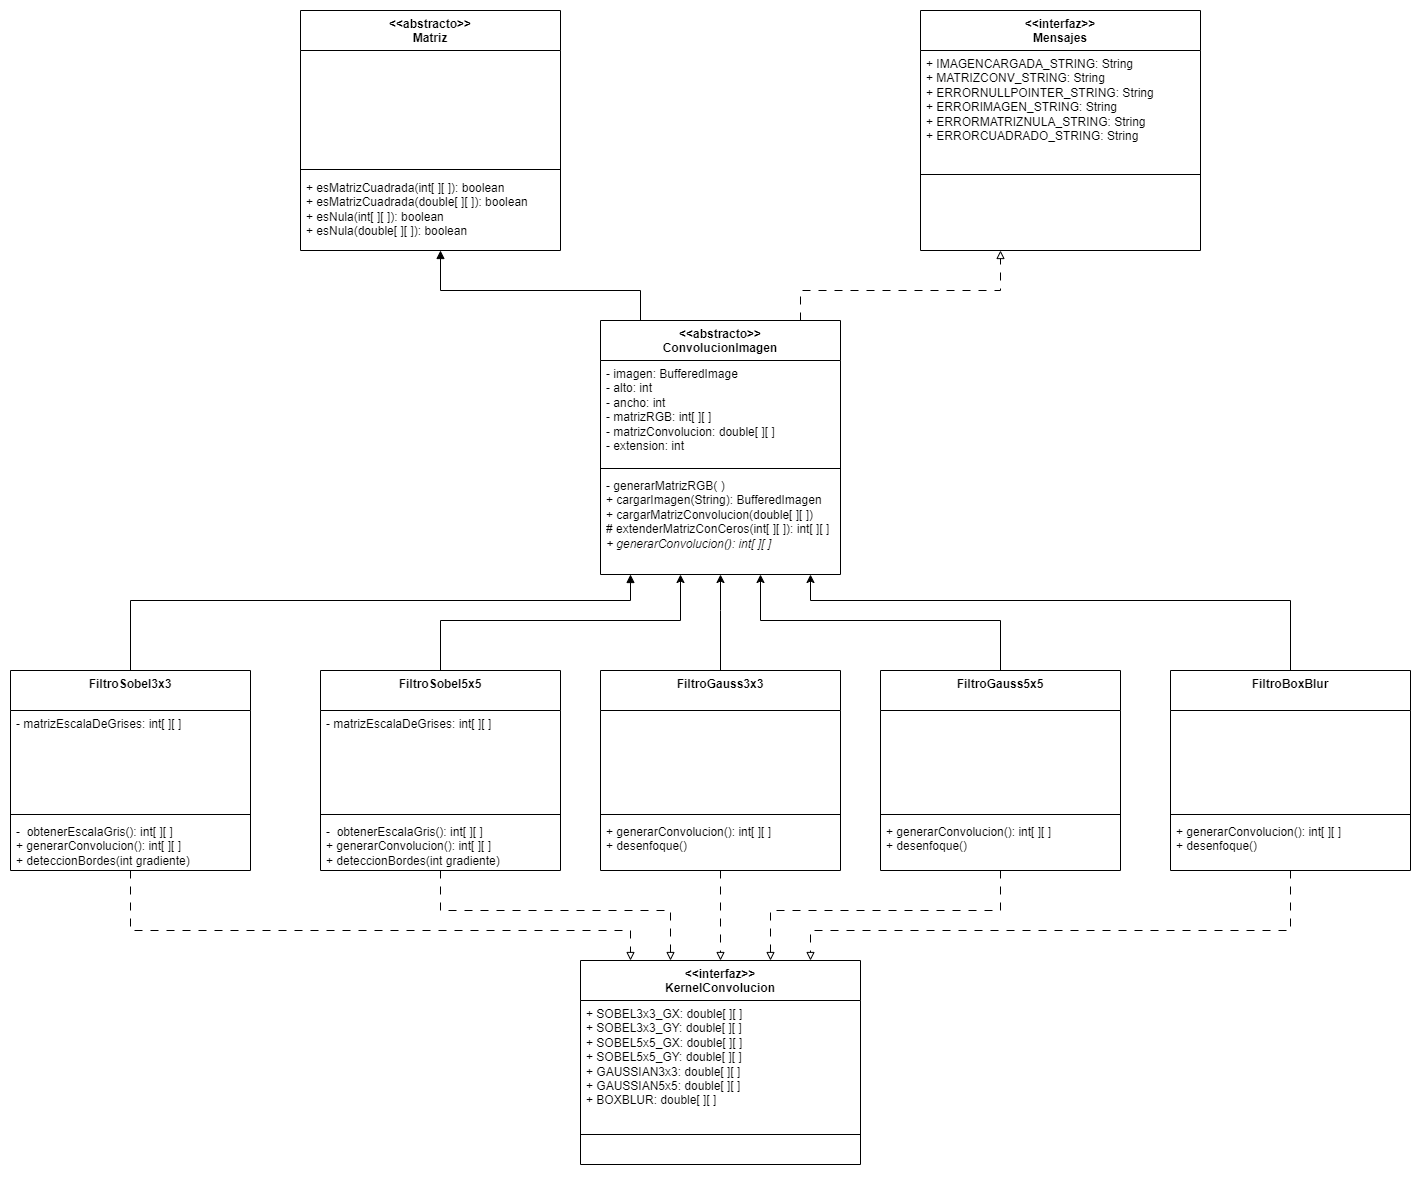

The diagram above was exported from draw.io. Its source (the exported page's mxGraphModel, read from the mxfile embedded in the PNG):
<mxGraphModel dx="1195" dy="672" grid="1" gridSize="10" guides="1" tooltips="1" connect="1" arrows="1" fold="1" page="1" pageScale="1" pageWidth="4681" pageHeight="3300" background="none" math="0" shadow="0">
  <root>
    <mxCell id="0" />
    <mxCell id="1" parent="0" />
    <mxCell id="7HA__nfRHCPbo_zC1imu-49" value="" style="edgeStyle=orthogonalEdgeStyle;rounded=0;orthogonalLoop=1;jettySize=auto;html=1;endArrow=none;endFill=0;startArrow=block;startFill=1;" parent="1" source="7HA__nfRHCPbo_zC1imu-41" target="7HA__nfRHCPbo_zC1imu-45" edge="1">
      <mxGeometry relative="1" as="geometry">
        <Array as="points">
          <mxPoint x="750" y="370" />
          <mxPoint x="950" y="370" />
        </Array>
      </mxGeometry>
    </mxCell>
    <mxCell id="7HA__nfRHCPbo_zC1imu-41" value="&amp;lt;&amp;lt;abstracto&amp;gt;&amp;gt;&lt;br&gt;Matriz" style="swimlane;fontStyle=1;align=center;verticalAlign=top;childLayout=stackLayout;horizontal=1;startSize=40;horizontalStack=0;resizeParent=1;resizeParentMax=0;resizeLast=0;collapsible=1;marginBottom=0;whiteSpace=wrap;html=1;" parent="1" vertex="1">
      <mxGeometry x="610" y="90" width="260" height="240" as="geometry" />
    </mxCell>
    <mxCell id="7HA__nfRHCPbo_zC1imu-42" value="&lt;br&gt;&lt;br&gt;&lt;br&gt;" style="text;strokeColor=none;fillColor=none;align=left;verticalAlign=top;spacingLeft=4;spacingRight=4;overflow=hidden;rotatable=0;points=[[0,0.5],[1,0.5]];portConstraint=eastwest;whiteSpace=wrap;html=1;" parent="7HA__nfRHCPbo_zC1imu-41" vertex="1">
      <mxGeometry y="40" width="260" height="114" as="geometry" />
    </mxCell>
    <mxCell id="7HA__nfRHCPbo_zC1imu-43" value="&#10;&#10;" style="line;strokeWidth=1;fillColor=none;align=left;verticalAlign=middle;spacingTop=-1;spacingLeft=3;spacingRight=3;rotatable=0;labelPosition=right;points=[];portConstraint=eastwest;strokeColor=inherit;" parent="7HA__nfRHCPbo_zC1imu-41" vertex="1">
      <mxGeometry y="154" width="260" height="10" as="geometry" />
    </mxCell>
    <mxCell id="7HA__nfRHCPbo_zC1imu-44" value="+ esMatrizCuadrada(int[ ][ ]): boolean&lt;br&gt;+ esMatrizCuadrada(double[ ][ ]): boolean&lt;br&gt;+ esNula(int[ ][ ]): boolean&lt;br&gt;+ esNula(double[ ][ ]): boolean" style="text;strokeColor=none;fillColor=none;align=left;verticalAlign=top;spacingLeft=4;spacingRight=4;overflow=hidden;rotatable=0;points=[[0,0.5],[1,0.5]];portConstraint=eastwest;whiteSpace=wrap;html=1;" parent="7HA__nfRHCPbo_zC1imu-41" vertex="1">
      <mxGeometry y="164" width="260" height="76" as="geometry" />
    </mxCell>
    <mxCell id="7HA__nfRHCPbo_zC1imu-54" value="" style="edgeStyle=orthogonalEdgeStyle;rounded=0;orthogonalLoop=1;jettySize=auto;html=1;dashed=1;dashPattern=8 8;startArrow=none;startFill=0;endArrow=block;endFill=0;" parent="1" source="7HA__nfRHCPbo_zC1imu-45" target="7HA__nfRHCPbo_zC1imu-50" edge="1">
      <mxGeometry relative="1" as="geometry">
        <Array as="points">
          <mxPoint x="1110" y="370" />
          <mxPoint x="1310" y="370" />
        </Array>
      </mxGeometry>
    </mxCell>
    <mxCell id="7HA__nfRHCPbo_zC1imu-45" value="&amp;lt;&amp;lt;abstracto&amp;gt;&amp;gt;&lt;br&gt;ConvolucionImagen" style="swimlane;fontStyle=1;align=center;verticalAlign=top;childLayout=stackLayout;horizontal=1;startSize=40;horizontalStack=0;resizeParent=1;resizeParentMax=0;resizeLast=0;collapsible=1;marginBottom=0;whiteSpace=wrap;html=1;" parent="1" vertex="1">
      <mxGeometry x="910" y="400" width="240" height="254" as="geometry" />
    </mxCell>
    <mxCell id="7HA__nfRHCPbo_zC1imu-46" value="- imagen: BufferedImage&lt;br&gt;- alto: int&lt;br&gt;- ancho: int&lt;br&gt;- matrizRGB: int[ ][ ]&lt;br&gt;-&amp;nbsp;matrizConvolucion: double[ ][ ]&lt;br&gt;- extension: int" style="text;strokeColor=none;fillColor=none;align=left;verticalAlign=top;spacingLeft=4;spacingRight=4;overflow=hidden;rotatable=0;points=[[0,0.5],[1,0.5]];portConstraint=eastwest;whiteSpace=wrap;html=1;" parent="7HA__nfRHCPbo_zC1imu-45" vertex="1">
      <mxGeometry y="40" width="240" height="104" as="geometry" />
    </mxCell>
    <mxCell id="7HA__nfRHCPbo_zC1imu-47" value="" style="line;strokeWidth=1;fillColor=none;align=left;verticalAlign=middle;spacingTop=-1;spacingLeft=3;spacingRight=3;rotatable=0;labelPosition=right;points=[];portConstraint=eastwest;strokeColor=inherit;" parent="7HA__nfRHCPbo_zC1imu-45" vertex="1">
      <mxGeometry y="144" width="240" height="8" as="geometry" />
    </mxCell>
    <mxCell id="7HA__nfRHCPbo_zC1imu-48" value="- generarMatrizRGB( )&lt;br&gt;+ cargarImagen(String): BufferedImagen&lt;br&gt;+ cargarMatrizConvolucion(double[ ][ ])&lt;br&gt;# extenderMatrizConCeros(int[ ][ ]): int[ ][ ]&lt;br&gt;&lt;i&gt;+ generarConvolucion(): int[ ][ ]&lt;/i&gt;" style="text;strokeColor=none;fillColor=none;align=left;verticalAlign=top;spacingLeft=4;spacingRight=4;overflow=hidden;rotatable=0;points=[[0,0.5],[1,0.5]];portConstraint=eastwest;whiteSpace=wrap;html=1;" parent="7HA__nfRHCPbo_zC1imu-45" vertex="1">
      <mxGeometry y="152" width="240" height="102" as="geometry" />
    </mxCell>
    <mxCell id="7HA__nfRHCPbo_zC1imu-50" value="&amp;lt;&amp;lt;interfaz&amp;gt;&amp;gt;&lt;br&gt;Mensajes" style="swimlane;fontStyle=1;align=center;verticalAlign=top;childLayout=stackLayout;horizontal=1;startSize=40;horizontalStack=0;resizeParent=1;resizeParentMax=0;resizeLast=0;collapsible=1;marginBottom=0;whiteSpace=wrap;html=1;" parent="1" vertex="1">
      <mxGeometry x="1230" y="90" width="280" height="240" as="geometry">
        <mxRectangle x="520" y="240" width="160" height="30" as="alternateBounds" />
      </mxGeometry>
    </mxCell>
    <mxCell id="7HA__nfRHCPbo_zC1imu-51" value="+ IMAGENCARGADA_STRING: String&lt;br&gt;+ MATRIZCONV_STRING: String&lt;br&gt;+ ERRORNULLPOINTER_STRING: String&lt;br&gt;+ ERRORIMAGEN_STRING: String&lt;br&gt;+ ERRORMATRIZNULA_STRING: String&lt;br&gt;+ ERRORCUADRADO_STRING: String" style="text;strokeColor=none;fillColor=none;align=left;verticalAlign=top;spacingLeft=4;spacingRight=4;overflow=hidden;rotatable=0;points=[[0,0.5],[1,0.5]];portConstraint=eastwest;whiteSpace=wrap;html=1;" parent="7HA__nfRHCPbo_zC1imu-50" vertex="1">
      <mxGeometry y="40" width="280" height="120" as="geometry" />
    </mxCell>
    <mxCell id="7HA__nfRHCPbo_zC1imu-52" value="" style="line;strokeWidth=1;fillColor=none;align=left;verticalAlign=middle;spacingTop=-1;spacingLeft=3;spacingRight=3;rotatable=0;labelPosition=right;points=[];portConstraint=eastwest;strokeColor=inherit;" parent="7HA__nfRHCPbo_zC1imu-50" vertex="1">
      <mxGeometry y="160" width="280" height="8" as="geometry" />
    </mxCell>
    <mxCell id="7HA__nfRHCPbo_zC1imu-53" value="&lt;br&gt;&lt;br&gt;" style="text;strokeColor=none;fillColor=none;align=left;verticalAlign=top;spacingLeft=4;spacingRight=4;overflow=hidden;rotatable=0;points=[[0,0.5],[1,0.5]];portConstraint=eastwest;whiteSpace=wrap;html=1;" parent="7HA__nfRHCPbo_zC1imu-50" vertex="1">
      <mxGeometry y="168" width="280" height="72" as="geometry" />
    </mxCell>
    <mxCell id="7HA__nfRHCPbo_zC1imu-55" value="&amp;lt;&amp;lt;interfaz&amp;gt;&amp;gt;&lt;br&gt;KernelConvolucion" style="swimlane;fontStyle=1;align=center;verticalAlign=top;childLayout=stackLayout;horizontal=1;startSize=40;horizontalStack=0;resizeParent=1;resizeParentMax=0;resizeLast=0;collapsible=1;marginBottom=0;whiteSpace=wrap;html=1;" parent="1" vertex="1">
      <mxGeometry x="890" y="1040" width="280" height="204" as="geometry">
        <mxRectangle x="520" y="240" width="160" height="30" as="alternateBounds" />
      </mxGeometry>
    </mxCell>
    <mxCell id="7HA__nfRHCPbo_zC1imu-56" value="+ SOBEL3x3_GX: double[ ][ ]&lt;br&gt;+ SOBEL3x3_GY: double[ ][ ]&lt;br&gt;+ SOBEL5x5_GX: double[ ][ ]&lt;br&gt;+ SOBEL5x5_GY: double[ ][ ]&lt;br&gt;+ GAUSSIAN3x3:&amp;nbsp;double[ ][ ]&lt;br&gt;+ GAUSSIAN5x5:&amp;nbsp;double[ ][ ]&lt;br&gt;+ BOXBLUR: double[ ][ ]" style="text;strokeColor=none;fillColor=none;align=left;verticalAlign=top;spacingLeft=4;spacingRight=4;overflow=hidden;rotatable=0;points=[[0,0.5],[1,0.5]];portConstraint=eastwest;whiteSpace=wrap;html=1;" parent="7HA__nfRHCPbo_zC1imu-55" vertex="1">
      <mxGeometry y="40" width="280" height="130" as="geometry" />
    </mxCell>
    <mxCell id="7HA__nfRHCPbo_zC1imu-57" value="" style="line;strokeWidth=1;fillColor=none;align=left;verticalAlign=middle;spacingTop=-1;spacingLeft=3;spacingRight=3;rotatable=0;labelPosition=right;points=[];portConstraint=eastwest;strokeColor=inherit;" parent="7HA__nfRHCPbo_zC1imu-55" vertex="1">
      <mxGeometry y="170" width="280" height="8" as="geometry" />
    </mxCell>
    <mxCell id="7HA__nfRHCPbo_zC1imu-58" value="&lt;br&gt;&lt;br&gt;" style="text;strokeColor=none;fillColor=none;align=left;verticalAlign=top;spacingLeft=4;spacingRight=4;overflow=hidden;rotatable=0;points=[[0,0.5],[1,0.5]];portConstraint=eastwest;whiteSpace=wrap;html=1;" parent="7HA__nfRHCPbo_zC1imu-55" vertex="1">
      <mxGeometry y="178" width="280" height="26" as="geometry" />
    </mxCell>
    <mxCell id="7HA__nfRHCPbo_zC1imu-77" value="" style="edgeStyle=orthogonalEdgeStyle;rounded=0;orthogonalLoop=1;jettySize=auto;html=1;endArrow=block;endFill=1;" parent="1" source="7HA__nfRHCPbo_zC1imu-59" target="7HA__nfRHCPbo_zC1imu-45" edge="1">
      <mxGeometry relative="1" as="geometry">
        <mxPoint x="1355" y="550" as="targetPoint" />
        <Array as="points">
          <mxPoint x="440" y="680" />
          <mxPoint x="940" y="680" />
        </Array>
      </mxGeometry>
    </mxCell>
    <mxCell id="7HA__nfRHCPbo_zC1imu-78" value="" style="edgeStyle=orthogonalEdgeStyle;rounded=0;orthogonalLoop=1;jettySize=auto;html=1;dashed=1;dashPattern=8 8;endArrow=block;endFill=0;" parent="1" source="7HA__nfRHCPbo_zC1imu-59" target="7HA__nfRHCPbo_zC1imu-55" edge="1">
      <mxGeometry relative="1" as="geometry">
        <Array as="points">
          <mxPoint x="440" y="1010" />
          <mxPoint x="940" y="1010" />
        </Array>
      </mxGeometry>
    </mxCell>
    <mxCell id="7HA__nfRHCPbo_zC1imu-59" value="FiltroSobel3x3" style="swimlane;fontStyle=1;align=center;verticalAlign=top;childLayout=stackLayout;horizontal=1;startSize=40;horizontalStack=0;resizeParent=1;resizeParentMax=0;resizeLast=0;collapsible=1;marginBottom=0;whiteSpace=wrap;html=1;" parent="1" vertex="1">
      <mxGeometry x="320" y="750" width="240" height="200" as="geometry" />
    </mxCell>
    <mxCell id="7HA__nfRHCPbo_zC1imu-60" value="- matrizEscalaDeGrises: int[ ][ ]" style="text;strokeColor=none;fillColor=none;align=left;verticalAlign=top;spacingLeft=4;spacingRight=4;overflow=hidden;rotatable=0;points=[[0,0.5],[1,0.5]];portConstraint=eastwest;whiteSpace=wrap;html=1;" parent="7HA__nfRHCPbo_zC1imu-59" vertex="1">
      <mxGeometry y="40" width="240" height="100" as="geometry" />
    </mxCell>
    <mxCell id="7HA__nfRHCPbo_zC1imu-61" value="" style="line;strokeWidth=1;fillColor=none;align=left;verticalAlign=middle;spacingTop=-1;spacingLeft=3;spacingRight=3;rotatable=0;labelPosition=right;points=[];portConstraint=eastwest;strokeColor=inherit;" parent="7HA__nfRHCPbo_zC1imu-59" vertex="1">
      <mxGeometry y="140" width="240" height="8" as="geometry" />
    </mxCell>
    <mxCell id="7HA__nfRHCPbo_zC1imu-62" value="-&amp;nbsp; obtenerEscalaGris(): int[ ][ ]&lt;br&gt;+ generarConvolucion(): int[ ][ ]&lt;br&gt;+ deteccionBordes(int gradiente)" style="text;strokeColor=none;fillColor=none;align=left;verticalAlign=top;spacingLeft=4;spacingRight=4;overflow=hidden;rotatable=0;points=[[0,0.5],[1,0.5]];portConstraint=eastwest;whiteSpace=wrap;html=1;" parent="7HA__nfRHCPbo_zC1imu-59" vertex="1">
      <mxGeometry y="148" width="240" height="52" as="geometry" />
    </mxCell>
    <mxCell id="1vrwnGWnf4Ovk6sajz8l-17" style="edgeStyle=orthogonalEdgeStyle;rounded=0;orthogonalLoop=1;jettySize=auto;html=1;" edge="1" parent="1" source="1vrwnGWnf4Ovk6sajz8l-1" target="7HA__nfRHCPbo_zC1imu-45">
      <mxGeometry relative="1" as="geometry">
        <Array as="points">
          <mxPoint x="750" y="700" />
          <mxPoint x="990" y="700" />
        </Array>
      </mxGeometry>
    </mxCell>
    <mxCell id="1vrwnGWnf4Ovk6sajz8l-21" style="edgeStyle=orthogonalEdgeStyle;rounded=0;orthogonalLoop=1;jettySize=auto;html=1;dashed=1;dashPattern=8 8;endArrow=block;endFill=0;" edge="1" parent="1" source="1vrwnGWnf4Ovk6sajz8l-1" target="7HA__nfRHCPbo_zC1imu-55">
      <mxGeometry relative="1" as="geometry">
        <Array as="points">
          <mxPoint x="750" y="990" />
          <mxPoint x="980" y="990" />
        </Array>
      </mxGeometry>
    </mxCell>
    <mxCell id="1vrwnGWnf4Ovk6sajz8l-1" value="FiltroSobel5x5" style="swimlane;fontStyle=1;align=center;verticalAlign=top;childLayout=stackLayout;horizontal=1;startSize=40;horizontalStack=0;resizeParent=1;resizeParentMax=0;resizeLast=0;collapsible=1;marginBottom=0;whiteSpace=wrap;html=1;" vertex="1" parent="1">
      <mxGeometry x="630" y="750" width="240" height="200" as="geometry" />
    </mxCell>
    <mxCell id="1vrwnGWnf4Ovk6sajz8l-2" value="- matrizEscalaDeGrises: int[ ][ ]" style="text;strokeColor=none;fillColor=none;align=left;verticalAlign=top;spacingLeft=4;spacingRight=4;overflow=hidden;rotatable=0;points=[[0,0.5],[1,0.5]];portConstraint=eastwest;whiteSpace=wrap;html=1;" vertex="1" parent="1vrwnGWnf4Ovk6sajz8l-1">
      <mxGeometry y="40" width="240" height="100" as="geometry" />
    </mxCell>
    <mxCell id="1vrwnGWnf4Ovk6sajz8l-3" value="" style="line;strokeWidth=1;fillColor=none;align=left;verticalAlign=middle;spacingTop=-1;spacingLeft=3;spacingRight=3;rotatable=0;labelPosition=right;points=[];portConstraint=eastwest;strokeColor=inherit;" vertex="1" parent="1vrwnGWnf4Ovk6sajz8l-1">
      <mxGeometry y="140" width="240" height="8" as="geometry" />
    </mxCell>
    <mxCell id="1vrwnGWnf4Ovk6sajz8l-4" value="-&amp;nbsp; obtenerEscalaGris(): int[ ][ ]&lt;br&gt;+ generarConvolucion(): int[ ][ ]&lt;br&gt;+ deteccionBordes(int gradiente)" style="text;strokeColor=none;fillColor=none;align=left;verticalAlign=top;spacingLeft=4;spacingRight=4;overflow=hidden;rotatable=0;points=[[0,0.5],[1,0.5]];portConstraint=eastwest;whiteSpace=wrap;html=1;" vertex="1" parent="1vrwnGWnf4Ovk6sajz8l-1">
      <mxGeometry y="148" width="240" height="52" as="geometry" />
    </mxCell>
    <mxCell id="1vrwnGWnf4Ovk6sajz8l-18" value="" style="edgeStyle=orthogonalEdgeStyle;rounded=0;orthogonalLoop=1;jettySize=auto;html=1;" edge="1" parent="1" source="1vrwnGWnf4Ovk6sajz8l-5" target="7HA__nfRHCPbo_zC1imu-45">
      <mxGeometry relative="1" as="geometry">
        <mxPoint x="1030" y="660" as="targetPoint" />
        <Array as="points">
          <mxPoint x="1030" y="690" />
          <mxPoint x="1030" y="690" />
        </Array>
      </mxGeometry>
    </mxCell>
    <mxCell id="1vrwnGWnf4Ovk6sajz8l-22" style="edgeStyle=orthogonalEdgeStyle;rounded=0;orthogonalLoop=1;jettySize=auto;html=1;dashed=1;dashPattern=8 8;endArrow=block;endFill=0;" edge="1" parent="1" source="1vrwnGWnf4Ovk6sajz8l-5" target="7HA__nfRHCPbo_zC1imu-55">
      <mxGeometry relative="1" as="geometry">
        <Array as="points">
          <mxPoint x="1030" y="1010" />
          <mxPoint x="1030" y="1010" />
        </Array>
      </mxGeometry>
    </mxCell>
    <mxCell id="1vrwnGWnf4Ovk6sajz8l-5" value="FiltroGauss3x3" style="swimlane;fontStyle=1;align=center;verticalAlign=top;childLayout=stackLayout;horizontal=1;startSize=40;horizontalStack=0;resizeParent=1;resizeParentMax=0;resizeLast=0;collapsible=1;marginBottom=0;whiteSpace=wrap;html=1;" vertex="1" parent="1">
      <mxGeometry x="910" y="750" width="240" height="200" as="geometry" />
    </mxCell>
    <mxCell id="1vrwnGWnf4Ovk6sajz8l-6" value="&lt;br&gt;&lt;br&gt;" style="text;strokeColor=none;fillColor=none;align=left;verticalAlign=top;spacingLeft=4;spacingRight=4;overflow=hidden;rotatable=0;points=[[0,0.5],[1,0.5]];portConstraint=eastwest;whiteSpace=wrap;html=1;" vertex="1" parent="1vrwnGWnf4Ovk6sajz8l-5">
      <mxGeometry y="40" width="240" height="100" as="geometry" />
    </mxCell>
    <mxCell id="1vrwnGWnf4Ovk6sajz8l-7" value="" style="line;strokeWidth=1;fillColor=none;align=left;verticalAlign=middle;spacingTop=-1;spacingLeft=3;spacingRight=3;rotatable=0;labelPosition=right;points=[];portConstraint=eastwest;strokeColor=inherit;" vertex="1" parent="1vrwnGWnf4Ovk6sajz8l-5">
      <mxGeometry y="140" width="240" height="8" as="geometry" />
    </mxCell>
    <mxCell id="1vrwnGWnf4Ovk6sajz8l-8" value="+ generarConvolucion(): int[ ][ ]&lt;br&gt;+ desenfoque()" style="text;strokeColor=none;fillColor=none;align=left;verticalAlign=top;spacingLeft=4;spacingRight=4;overflow=hidden;rotatable=0;points=[[0,0.5],[1,0.5]];portConstraint=eastwest;whiteSpace=wrap;html=1;" vertex="1" parent="1vrwnGWnf4Ovk6sajz8l-5">
      <mxGeometry y="148" width="240" height="52" as="geometry" />
    </mxCell>
    <mxCell id="1vrwnGWnf4Ovk6sajz8l-19" style="edgeStyle=orthogonalEdgeStyle;rounded=0;orthogonalLoop=1;jettySize=auto;html=1;" edge="1" parent="1" source="1vrwnGWnf4Ovk6sajz8l-9" target="7HA__nfRHCPbo_zC1imu-45">
      <mxGeometry relative="1" as="geometry">
        <Array as="points">
          <mxPoint x="1310" y="700" />
          <mxPoint x="1070" y="700" />
        </Array>
      </mxGeometry>
    </mxCell>
    <mxCell id="1vrwnGWnf4Ovk6sajz8l-23" style="edgeStyle=orthogonalEdgeStyle;rounded=0;orthogonalLoop=1;jettySize=auto;html=1;dashed=1;dashPattern=8 8;endArrow=block;endFill=0;" edge="1" parent="1" source="1vrwnGWnf4Ovk6sajz8l-9" target="7HA__nfRHCPbo_zC1imu-55">
      <mxGeometry relative="1" as="geometry">
        <Array as="points">
          <mxPoint x="1310" y="990" />
          <mxPoint x="1080" y="990" />
        </Array>
      </mxGeometry>
    </mxCell>
    <mxCell id="1vrwnGWnf4Ovk6sajz8l-9" value="FiltroGauss5x5" style="swimlane;fontStyle=1;align=center;verticalAlign=top;childLayout=stackLayout;horizontal=1;startSize=40;horizontalStack=0;resizeParent=1;resizeParentMax=0;resizeLast=0;collapsible=1;marginBottom=0;whiteSpace=wrap;html=1;" vertex="1" parent="1">
      <mxGeometry x="1190" y="750" width="240" height="200" as="geometry" />
    </mxCell>
    <mxCell id="1vrwnGWnf4Ovk6sajz8l-10" value="&lt;br&gt;&lt;br&gt;" style="text;strokeColor=none;fillColor=none;align=left;verticalAlign=top;spacingLeft=4;spacingRight=4;overflow=hidden;rotatable=0;points=[[0,0.5],[1,0.5]];portConstraint=eastwest;whiteSpace=wrap;html=1;" vertex="1" parent="1vrwnGWnf4Ovk6sajz8l-9">
      <mxGeometry y="40" width="240" height="100" as="geometry" />
    </mxCell>
    <mxCell id="1vrwnGWnf4Ovk6sajz8l-11" value="" style="line;strokeWidth=1;fillColor=none;align=left;verticalAlign=middle;spacingTop=-1;spacingLeft=3;spacingRight=3;rotatable=0;labelPosition=right;points=[];portConstraint=eastwest;strokeColor=inherit;" vertex="1" parent="1vrwnGWnf4Ovk6sajz8l-9">
      <mxGeometry y="140" width="240" height="8" as="geometry" />
    </mxCell>
    <mxCell id="1vrwnGWnf4Ovk6sajz8l-12" value="+ generarConvolucion(): int[ ][ ]&lt;br&gt;+ desenfoque()" style="text;strokeColor=none;fillColor=none;align=left;verticalAlign=top;spacingLeft=4;spacingRight=4;overflow=hidden;rotatable=0;points=[[0,0.5],[1,0.5]];portConstraint=eastwest;whiteSpace=wrap;html=1;" vertex="1" parent="1vrwnGWnf4Ovk6sajz8l-9">
      <mxGeometry y="148" width="240" height="52" as="geometry" />
    </mxCell>
    <mxCell id="1vrwnGWnf4Ovk6sajz8l-20" style="edgeStyle=orthogonalEdgeStyle;rounded=0;orthogonalLoop=1;jettySize=auto;html=1;" edge="1" parent="1" source="1vrwnGWnf4Ovk6sajz8l-13" target="7HA__nfRHCPbo_zC1imu-45">
      <mxGeometry relative="1" as="geometry">
        <Array as="points">
          <mxPoint x="1600" y="680" />
          <mxPoint x="1120" y="680" />
        </Array>
      </mxGeometry>
    </mxCell>
    <mxCell id="1vrwnGWnf4Ovk6sajz8l-24" style="edgeStyle=orthogonalEdgeStyle;rounded=0;orthogonalLoop=1;jettySize=auto;html=1;dashed=1;dashPattern=8 8;endArrow=block;endFill=0;" edge="1" parent="1" source="1vrwnGWnf4Ovk6sajz8l-13" target="7HA__nfRHCPbo_zC1imu-55">
      <mxGeometry relative="1" as="geometry">
        <Array as="points">
          <mxPoint x="1600" y="1010" />
          <mxPoint x="1120" y="1010" />
        </Array>
      </mxGeometry>
    </mxCell>
    <mxCell id="1vrwnGWnf4Ovk6sajz8l-13" value="FiltroBoxBlur" style="swimlane;fontStyle=1;align=center;verticalAlign=top;childLayout=stackLayout;horizontal=1;startSize=40;horizontalStack=0;resizeParent=1;resizeParentMax=0;resizeLast=0;collapsible=1;marginBottom=0;whiteSpace=wrap;html=1;" vertex="1" parent="1">
      <mxGeometry x="1480" y="750" width="240" height="200" as="geometry" />
    </mxCell>
    <mxCell id="1vrwnGWnf4Ovk6sajz8l-14" value="&lt;br&gt;&lt;br&gt;" style="text;strokeColor=none;fillColor=none;align=left;verticalAlign=top;spacingLeft=4;spacingRight=4;overflow=hidden;rotatable=0;points=[[0,0.5],[1,0.5]];portConstraint=eastwest;whiteSpace=wrap;html=1;" vertex="1" parent="1vrwnGWnf4Ovk6sajz8l-13">
      <mxGeometry y="40" width="240" height="100" as="geometry" />
    </mxCell>
    <mxCell id="1vrwnGWnf4Ovk6sajz8l-15" value="" style="line;strokeWidth=1;fillColor=none;align=left;verticalAlign=middle;spacingTop=-1;spacingLeft=3;spacingRight=3;rotatable=0;labelPosition=right;points=[];portConstraint=eastwest;strokeColor=inherit;" vertex="1" parent="1vrwnGWnf4Ovk6sajz8l-13">
      <mxGeometry y="140" width="240" height="8" as="geometry" />
    </mxCell>
    <mxCell id="1vrwnGWnf4Ovk6sajz8l-16" value="+ generarConvolucion(): int[ ][ ]&lt;br&gt;+ desenfoque()" style="text;strokeColor=none;fillColor=none;align=left;verticalAlign=top;spacingLeft=4;spacingRight=4;overflow=hidden;rotatable=0;points=[[0,0.5],[1,0.5]];portConstraint=eastwest;whiteSpace=wrap;html=1;" vertex="1" parent="1vrwnGWnf4Ovk6sajz8l-13">
      <mxGeometry y="148" width="240" height="52" as="geometry" />
    </mxCell>
  </root>
</mxGraphModel>